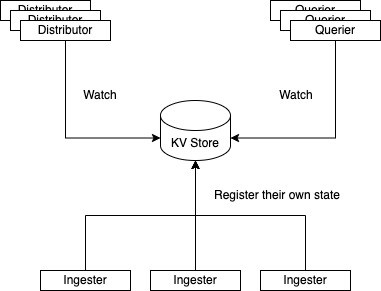

The diagram above was exported from draw.io. Its source (the exported page's mxGraphModel, read from the mxfile embedded in the PNG):
<mxGraphModel dx="1426" dy="712" grid="1" gridSize="10" guides="1" tooltips="1" connect="1" arrows="1" fold="1" page="1" pageScale="1" pageWidth="827" pageHeight="1169" math="0" shadow="0">
  <root>
    <mxCell id="0" />
    <mxCell id="1" parent="0" />
    <mxCell id="npQuRu0ohLaFEfJkJKiY-1" value="KV Store" style="shape=cylinder3;whiteSpace=wrap;html=1;boundedLbl=1;backgroundOutline=1;size=15;" vertex="1" parent="1">
      <mxGeometry x="384" y="140" width="70" height="60" as="geometry" />
    </mxCell>
    <mxCell id="npQuRu0ohLaFEfJkJKiY-3" style="edgeStyle=orthogonalEdgeStyle;rounded=0;orthogonalLoop=1;jettySize=auto;html=1;exitX=0.5;exitY=0;exitDx=0;exitDy=0;entryX=0.5;entryY=1;entryDx=0;entryDy=0;entryPerimeter=0;" edge="1" parent="1" source="npQuRu0ohLaFEfJkJKiY-2" target="npQuRu0ohLaFEfJkJKiY-1">
      <mxGeometry relative="1" as="geometry" />
    </mxCell>
    <mxCell id="npQuRu0ohLaFEfJkJKiY-2" value="Ingester" style="rounded=0;whiteSpace=wrap;html=1;" vertex="1" parent="1">
      <mxGeometry x="264" y="310" width="90" height="20" as="geometry" />
    </mxCell>
    <mxCell id="npQuRu0ohLaFEfJkJKiY-5" style="edgeStyle=orthogonalEdgeStyle;rounded=0;orthogonalLoop=1;jettySize=auto;html=1;exitX=0.5;exitY=0;exitDx=0;exitDy=0;entryX=0.5;entryY=1;entryDx=0;entryDy=0;entryPerimeter=0;" edge="1" parent="1" source="npQuRu0ohLaFEfJkJKiY-4" target="npQuRu0ohLaFEfJkJKiY-1">
      <mxGeometry relative="1" as="geometry" />
    </mxCell>
    <mxCell id="npQuRu0ohLaFEfJkJKiY-4" value="Ingester" style="rounded=0;whiteSpace=wrap;html=1;" vertex="1" parent="1">
      <mxGeometry x="484" y="310" width="90" height="20" as="geometry" />
    </mxCell>
    <mxCell id="npQuRu0ohLaFEfJkJKiY-7" style="edgeStyle=orthogonalEdgeStyle;rounded=0;orthogonalLoop=1;jettySize=auto;html=1;exitX=0.5;exitY=0;exitDx=0;exitDy=0;entryX=0.5;entryY=1;entryDx=0;entryDy=0;entryPerimeter=0;" edge="1" parent="1" source="npQuRu0ohLaFEfJkJKiY-6" target="npQuRu0ohLaFEfJkJKiY-1">
      <mxGeometry relative="1" as="geometry" />
    </mxCell>
    <mxCell id="npQuRu0ohLaFEfJkJKiY-6" value="Ingester" style="rounded=0;whiteSpace=wrap;html=1;" vertex="1" parent="1">
      <mxGeometry x="374" y="310" width="90" height="20" as="geometry" />
    </mxCell>
    <mxCell id="npQuRu0ohLaFEfJkJKiY-8" value="Distributor" style="rounded=0;whiteSpace=wrap;html=1;" vertex="1" parent="1">
      <mxGeometry x="224" y="40" width="90" height="20" as="geometry" />
    </mxCell>
    <mxCell id="npQuRu0ohLaFEfJkJKiY-9" value="Distributor" style="rounded=0;whiteSpace=wrap;html=1;" vertex="1" parent="1">
      <mxGeometry x="234" y="50" width="90" height="20" as="geometry" />
    </mxCell>
    <mxCell id="npQuRu0ohLaFEfJkJKiY-11" style="edgeStyle=orthogonalEdgeStyle;rounded=0;orthogonalLoop=1;jettySize=auto;html=1;exitX=0.5;exitY=1;exitDx=0;exitDy=0;entryX=0;entryY=0;entryDx=0;entryDy=37.5;entryPerimeter=0;" edge="1" parent="1" source="npQuRu0ohLaFEfJkJKiY-10" target="npQuRu0ohLaFEfJkJKiY-1">
      <mxGeometry relative="1" as="geometry" />
    </mxCell>
    <mxCell id="npQuRu0ohLaFEfJkJKiY-10" value="Distributor" style="rounded=0;whiteSpace=wrap;html=1;" vertex="1" parent="1">
      <mxGeometry x="244" y="60" width="90" height="20" as="geometry" />
    </mxCell>
    <mxCell id="npQuRu0ohLaFEfJkJKiY-15" value="Querier" style="rounded=0;whiteSpace=wrap;html=1;" vertex="1" parent="1">
      <mxGeometry x="494" y="40" width="90" height="20" as="geometry" />
    </mxCell>
    <mxCell id="npQuRu0ohLaFEfJkJKiY-16" value="Querier" style="rounded=0;whiteSpace=wrap;html=1;" vertex="1" parent="1">
      <mxGeometry x="504" y="50" width="90" height="20" as="geometry" />
    </mxCell>
    <mxCell id="npQuRu0ohLaFEfJkJKiY-18" style="edgeStyle=orthogonalEdgeStyle;rounded=0;orthogonalLoop=1;jettySize=auto;html=1;exitX=0.5;exitY=1;exitDx=0;exitDy=0;entryX=1;entryY=0;entryDx=0;entryDy=37.5;entryPerimeter=0;" edge="1" parent="1" source="npQuRu0ohLaFEfJkJKiY-17" target="npQuRu0ohLaFEfJkJKiY-1">
      <mxGeometry relative="1" as="geometry" />
    </mxCell>
    <mxCell id="npQuRu0ohLaFEfJkJKiY-17" value="Querier" style="rounded=0;whiteSpace=wrap;html=1;" vertex="1" parent="1">
      <mxGeometry x="514" y="60" width="90" height="20" as="geometry" />
    </mxCell>
    <mxCell id="npQuRu0ohLaFEfJkJKiY-19" value="Watch" style="text;html=1;strokeColor=none;fillColor=none;align=center;verticalAlign=middle;whiteSpace=wrap;rounded=0;" vertex="1" parent="1">
      <mxGeometry x="294" y="120" width="60" height="30" as="geometry" />
    </mxCell>
    <mxCell id="npQuRu0ohLaFEfJkJKiY-20" value="Watch" style="text;html=1;strokeColor=none;fillColor=none;align=center;verticalAlign=middle;whiteSpace=wrap;rounded=0;" vertex="1" parent="1">
      <mxGeometry x="490" y="120" width="60" height="30" as="geometry" />
    </mxCell>
    <mxCell id="npQuRu0ohLaFEfJkJKiY-21" value="Register their own state" style="text;html=1;strokeColor=none;fillColor=none;align=center;verticalAlign=middle;whiteSpace=wrap;rounded=0;" vertex="1" parent="1">
      <mxGeometry x="418" y="220" width="166" height="30" as="geometry" />
    </mxCell>
  </root>
</mxGraphModel>